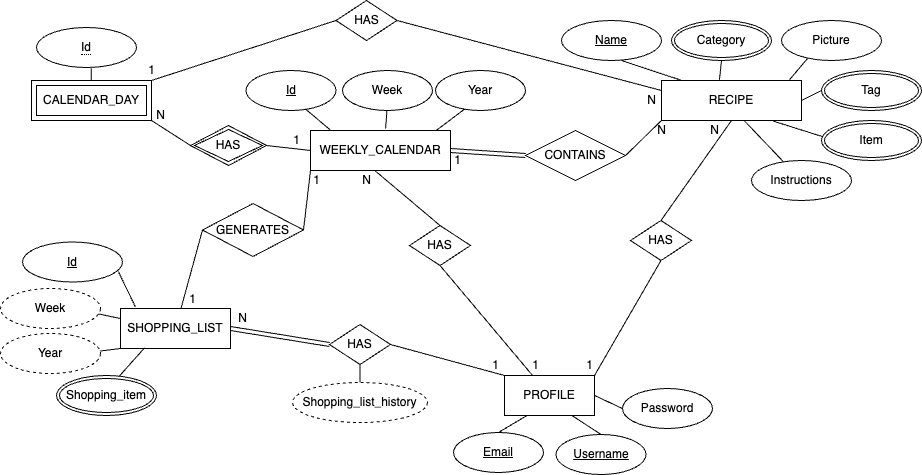

The diagram above was exported from draw.io. Its source (the exported page's mxGraphModel, read from the mxfile embedded in the PNG):
<mxGraphModel dx="1965" dy="1174" grid="0" gridSize="10" guides="1" tooltips="1" connect="1" arrows="1" fold="1" page="0" pageScale="1" pageWidth="827" pageHeight="1169" math="0" shadow="0">
  <root>
    <mxCell id="0" />
    <mxCell id="1" parent="0" />
    <mxCell id="gj2bd996YC817Sj0qx-D-1" value="&lt;u&gt;Email&lt;/u&gt;" style="ellipse;whiteSpace=wrap;html=1;" parent="1" vertex="1">
      <mxGeometry x="342" y="402" width="90" height="40" as="geometry" />
    </mxCell>
    <mxCell id="gj2bd996YC817Sj0qx-D-2" value="PROFILE" style="rounded=0;whiteSpace=wrap;html=1;" parent="1" vertex="1">
      <mxGeometry x="393" y="345" width="90" height="40" as="geometry" />
    </mxCell>
    <mxCell id="gj2bd996YC817Sj0qx-D-3" value="&lt;u&gt;Username&lt;/u&gt;" style="ellipse;whiteSpace=wrap;html=1;" parent="1" vertex="1">
      <mxGeometry x="444.5" y="404" width="90" height="40" as="geometry" />
    </mxCell>
    <mxCell id="gj2bd996YC817Sj0qx-D-4" value="Password" style="ellipse;whiteSpace=wrap;html=1;" parent="1" vertex="1">
      <mxGeometry x="511" y="358" width="90" height="40" as="geometry" />
    </mxCell>
    <mxCell id="gj2bd996YC817Sj0qx-D-7" value="" style="endArrow=none;html=1;rounded=0;exitX=0.5;exitY=0;exitDx=0;exitDy=0;entryX=0.25;entryY=1;entryDx=0;entryDy=0;" parent="1" source="gj2bd996YC817Sj0qx-D-1" target="gj2bd996YC817Sj0qx-D-2" edge="1">
      <mxGeometry width="50" height="50" relative="1" as="geometry">
        <mxPoint x="368.0100000000002" y="379" as="sourcePoint" />
        <mxPoint x="683" y="345" as="targetPoint" />
      </mxGeometry>
    </mxCell>
    <mxCell id="gj2bd996YC817Sj0qx-D-8" value="" style="endArrow=none;html=1;rounded=0;exitX=0.5;exitY=0;exitDx=0;exitDy=0;entryX=0.75;entryY=1;entryDx=0;entryDy=0;" parent="1" source="gj2bd996YC817Sj0qx-D-3" target="gj2bd996YC817Sj0qx-D-2" edge="1">
      <mxGeometry width="50" height="50" relative="1" as="geometry">
        <mxPoint x="633" y="395" as="sourcePoint" />
        <mxPoint x="683" y="345" as="targetPoint" />
      </mxGeometry>
    </mxCell>
    <mxCell id="gj2bd996YC817Sj0qx-D-9" value="" style="endArrow=none;html=1;rounded=0;exitX=0;exitY=0.5;exitDx=0;exitDy=0;entryX=1;entryY=0.5;entryDx=0;entryDy=0;" parent="1" source="gj2bd996YC817Sj0qx-D-4" edge="1" target="gj2bd996YC817Sj0qx-D-2">
      <mxGeometry width="50" height="50" relative="1" as="geometry">
        <mxPoint x="463" y="425" as="sourcePoint" />
        <mxPoint x="453" y="385" as="targetPoint" />
      </mxGeometry>
    </mxCell>
    <mxCell id="gj2bd996YC817Sj0qx-D-11" value="SHOPPING_LIST" style="rounded=0;whiteSpace=wrap;html=1;" parent="1" vertex="1">
      <mxGeometry x="9" y="278" width="110" height="40" as="geometry" />
    </mxCell>
    <mxCell id="gj2bd996YC817Sj0qx-D-12" value="HAS" style="rhombus;whiteSpace=wrap;html=1;" parent="1" vertex="1">
      <mxGeometry x="218" y="294" width="61" height="40" as="geometry" />
    </mxCell>
    <mxCell id="gj2bd996YC817Sj0qx-D-13" value="" style="endArrow=none;html=1;rounded=0;entryX=1;entryY=0.5;entryDx=0;entryDy=0;exitX=0;exitY=0;exitDx=0;exitDy=0;" parent="1" source="gj2bd996YC817Sj0qx-D-2" target="gj2bd996YC817Sj0qx-D-12" edge="1">
      <mxGeometry width="50" height="50" relative="1" as="geometry">
        <mxPoint x="390" y="360" as="sourcePoint" />
        <mxPoint x="440" y="310" as="targetPoint" />
      </mxGeometry>
    </mxCell>
    <mxCell id="gj2bd996YC817Sj0qx-D-16" value="" style="shape=link;endArrow=classic;startArrow=classic;html=1;rounded=0;entryX=1;entryY=0.5;entryDx=0;entryDy=0;exitX=0;exitY=0.5;exitDx=0;exitDy=0;" parent="1" source="gj2bd996YC817Sj0qx-D-12" target="gj2bd996YC817Sj0qx-D-11" edge="1">
      <mxGeometry width="100" height="100" relative="1" as="geometry">
        <mxPoint x="228" y="325" as="sourcePoint" />
        <mxPoint x="460" y="280" as="targetPoint" />
      </mxGeometry>
    </mxCell>
    <mxCell id="gj2bd996YC817Sj0qx-D-17" value="&lt;u&gt;Id&lt;/u&gt;" style="ellipse;whiteSpace=wrap;html=1;" parent="1" vertex="1">
      <mxGeometry x="-89" y="211.5" width="100" height="40" as="geometry" />
    </mxCell>
    <mxCell id="gj2bd996YC817Sj0qx-D-22" value="" style="endArrow=none;html=1;rounded=0;entryX=0.218;entryY=0.986;entryDx=0;entryDy=0;entryPerimeter=0;" parent="1" target="gj2bd996YC817Sj0qx-D-11" edge="1">
      <mxGeometry width="50" height="50" relative="1" as="geometry">
        <mxPoint x="-4.249516617259587" y="359.155706194417" as="sourcePoint" />
        <mxPoint x="309" y="378" as="targetPoint" />
      </mxGeometry>
    </mxCell>
    <mxCell id="gj2bd996YC817Sj0qx-D-23" value="" style="endArrow=none;html=1;rounded=0;entryX=0;entryY=1;entryDx=0;entryDy=0;exitX=0.977;exitY=0.319;exitDx=0;exitDy=0;exitPerimeter=0;" parent="1" target="gj2bd996YC817Sj0qx-D-11" edge="1">
      <mxGeometry width="50" height="50" relative="1" as="geometry">
        <mxPoint x="-13.069999999999936" y="320.76" as="sourcePoint" />
        <mxPoint x="309" y="378" as="targetPoint" />
      </mxGeometry>
    </mxCell>
    <mxCell id="gj2bd996YC817Sj0qx-D-24" value="" style="endArrow=none;html=1;rounded=0;entryX=0;entryY=0.25;entryDx=0;entryDy=0;exitX=0.983;exitY=0.639;exitDx=0;exitDy=0;exitPerimeter=0;" parent="1" target="gj2bd996YC817Sj0qx-D-11" edge="1">
      <mxGeometry width="50" height="50" relative="1" as="geometry">
        <mxPoint x="-12.529999999999973" y="283.5600000000002" as="sourcePoint" />
        <mxPoint x="309" y="378" as="targetPoint" />
      </mxGeometry>
    </mxCell>
    <mxCell id="gj2bd996YC817Sj0qx-D-25" value="" style="endArrow=none;html=1;rounded=0;entryX=0.958;entryY=0.736;entryDx=0;entryDy=0;entryPerimeter=0;exitX=0.136;exitY=-0.037;exitDx=0;exitDy=0;exitPerimeter=0;" parent="1" source="gj2bd996YC817Sj0qx-D-11" target="gj2bd996YC817Sj0qx-D-17" edge="1">
      <mxGeometry width="50" height="50" relative="1" as="geometry">
        <mxPoint x="259" y="428" as="sourcePoint" />
        <mxPoint x="309" y="378" as="targetPoint" />
      </mxGeometry>
    </mxCell>
    <mxCell id="gj2bd996YC817Sj0qx-D-27" value="" style="endArrow=none;html=1;rounded=0;entryX=0.5;entryY=1;entryDx=0;entryDy=0;" parent="1" target="gj2bd996YC817Sj0qx-D-12" edge="1" source="gj2bd996YC817Sj0qx-D-57">
      <mxGeometry width="50" height="50" relative="1" as="geometry">
        <mxPoint x="119.18000000000006" y="372.24000000000024" as="sourcePoint" />
        <mxPoint x="360" y="250" as="targetPoint" />
      </mxGeometry>
    </mxCell>
    <mxCell id="gj2bd996YC817Sj0qx-D-28" value="1" style="text;html=1;align=center;verticalAlign=middle;resizable=0;points=[];autosize=1;strokeColor=none;fillColor=none;" parent="1" vertex="1">
      <mxGeometry x="369" y="320" width="30" height="30" as="geometry" />
    </mxCell>
    <mxCell id="gj2bd996YC817Sj0qx-D-29" value="N" style="text;html=1;align=center;verticalAlign=middle;resizable=0;points=[];autosize=1;strokeColor=none;fillColor=none;" parent="1" vertex="1">
      <mxGeometry x="116" y="273" width="30" height="30" as="geometry" />
    </mxCell>
    <mxCell id="gj2bd996YC817Sj0qx-D-30" value="WEEKLY_CALENDAR" style="rounded=0;whiteSpace=wrap;html=1;" parent="1" vertex="1">
      <mxGeometry x="199" y="100" width="140" height="40" as="geometry" />
    </mxCell>
    <mxCell id="gj2bd996YC817Sj0qx-D-31" value="&lt;u&gt;Id&lt;/u&gt;" style="ellipse;whiteSpace=wrap;html=1;" parent="1" vertex="1">
      <mxGeometry x="134.5" y="40" width="90" height="40" as="geometry" />
    </mxCell>
    <mxCell id="gj2bd996YC817Sj0qx-D-32" value="Week&lt;span style=&quot;color: rgba(0, 0, 0, 0); font-family: monospace; font-size: 0px; text-align: start;&quot;&gt;%3CmxGraphModel%3E%3Croot%3E%3CmxCell%20id%3D%220%22%2F%3E%3CmxCell%20id%3D%221%22%20parent%3D%220%22%2F%3E%3CmxCell%20id%3D%222%22%20value%3D%22Password%22%20style%3D%22ellipse%3BwhiteSpace%3Dwrap%3Bhtml%3D1%3B%22%20vertex%3D%221%22%20parent%3D%221%22%3E%3CmxGeometry%20x%3D%22379%22%20y%3D%22430%22%20width%3D%2290%22%20height%3D%2240%22%20as%3D%22geometry%22%2F%3E%3C%2FmxCell%3E%3C%2Froot%3E%3C%2FmxGraphModel%3E&lt;/span&gt;" style="ellipse;whiteSpace=wrap;html=1;" parent="1" vertex="1">
      <mxGeometry x="231" y="40" width="90" height="40" as="geometry" />
    </mxCell>
    <mxCell id="gj2bd996YC817Sj0qx-D-33" value="Year" style="ellipse;whiteSpace=wrap;html=1;" parent="1" vertex="1">
      <mxGeometry x="324" y="40" width="90" height="40" as="geometry" />
    </mxCell>
    <mxCell id="gj2bd996YC817Sj0qx-D-34" value="" style="endArrow=none;html=1;rounded=0;entryX=0.319;entryY=0.972;entryDx=0;entryDy=0;exitX=0.898;exitY=0;exitDx=0;exitDy=0;entryPerimeter=0;exitPerimeter=0;" parent="1" source="gj2bd996YC817Sj0qx-D-30" target="gj2bd996YC817Sj0qx-D-33" edge="1">
      <mxGeometry width="50" height="50" relative="1" as="geometry">
        <mxPoint x="370" y="210" as="sourcePoint" />
        <mxPoint x="420" y="160" as="targetPoint" />
      </mxGeometry>
    </mxCell>
    <mxCell id="gj2bd996YC817Sj0qx-D-35" value="" style="endArrow=none;html=1;rounded=0;exitX=0.536;exitY=-0.05;exitDx=0;exitDy=0;exitPerimeter=0;" parent="1" source="gj2bd996YC817Sj0qx-D-30" target="gj2bd996YC817Sj0qx-D-32" edge="1">
      <mxGeometry width="50" height="50" relative="1" as="geometry">
        <mxPoint x="370" y="210" as="sourcePoint" />
        <mxPoint x="420" y="160" as="targetPoint" />
      </mxGeometry>
    </mxCell>
    <mxCell id="gj2bd996YC817Sj0qx-D-36" value="" style="endArrow=none;html=1;rounded=0;entryX=0.14;entryY=-0.017;entryDx=0;entryDy=0;exitX=0.659;exitY=0.958;exitDx=0;exitDy=0;exitPerimeter=0;entryPerimeter=0;" parent="1" source="gj2bd996YC817Sj0qx-D-31" target="gj2bd996YC817Sj0qx-D-30" edge="1">
      <mxGeometry width="50" height="50" relative="1" as="geometry">
        <mxPoint x="370" y="200" as="sourcePoint" />
        <mxPoint x="420" y="150" as="targetPoint" />
      </mxGeometry>
    </mxCell>
    <mxCell id="gj2bd996YC817Sj0qx-D-37" value="HAS" style="rhombus;whiteSpace=wrap;html=1;" parent="1" vertex="1">
      <mxGeometry x="298" y="195" width="61" height="40" as="geometry" />
    </mxCell>
    <mxCell id="gj2bd996YC817Sj0qx-D-38" value="" style="endArrow=none;html=1;rounded=0;entryX=0.5;entryY=1;entryDx=0;entryDy=0;exitX=0.312;exitY=0;exitDx=0;exitDy=0;exitPerimeter=0;" parent="1" source="gj2bd996YC817Sj0qx-D-2" target="gj2bd996YC817Sj0qx-D-37" edge="1">
      <mxGeometry width="50" height="50" relative="1" as="geometry">
        <mxPoint x="370" y="300" as="sourcePoint" />
        <mxPoint x="420" y="250" as="targetPoint" />
      </mxGeometry>
    </mxCell>
    <mxCell id="gj2bd996YC817Sj0qx-D-39" value="" style="endArrow=none;html=1;rounded=0;entryX=0.459;entryY=1;entryDx=0;entryDy=0;entryPerimeter=0;exitX=0.5;exitY=0;exitDx=0;exitDy=0;" parent="1" source="gj2bd996YC817Sj0qx-D-37" target="gj2bd996YC817Sj0qx-D-30" edge="1">
      <mxGeometry width="50" height="50" relative="1" as="geometry">
        <mxPoint x="370" y="300" as="sourcePoint" />
        <mxPoint x="420" y="250" as="targetPoint" />
      </mxGeometry>
    </mxCell>
    <mxCell id="gj2bd996YC817Sj0qx-D-40" value="1" style="text;html=1;align=center;verticalAlign=middle;resizable=0;points=[];autosize=1;strokeColor=none;fillColor=none;" parent="1" vertex="1">
      <mxGeometry x="409" y="320" width="30" height="30" as="geometry" />
    </mxCell>
    <mxCell id="gj2bd996YC817Sj0qx-D-44" value="" style="endArrow=none;html=1;rounded=0;exitX=0;exitY=0.5;exitDx=0;exitDy=0;entryX=1;entryY=1;entryDx=0;entryDy=0;" parent="1" source="gj2bd996YC817Sj0qx-D-59" target="gj2bd996YC817Sj0qx-D-55" edge="1">
      <mxGeometry width="50" height="50" relative="1" as="geometry">
        <mxPoint x="83.15400000000022" y="116.68000000000006" as="sourcePoint" />
        <mxPoint x="47.5" y="100" as="targetPoint" />
      </mxGeometry>
    </mxCell>
    <mxCell id="gj2bd996YC817Sj0qx-D-45" value="" style="endArrow=none;html=1;rounded=0;entryX=0;entryY=0.5;entryDx=0;entryDy=0;exitX=1;exitY=0.5;exitDx=0;exitDy=0;" parent="1" source="gj2bd996YC817Sj0qx-D-59" target="gj2bd996YC817Sj0qx-D-30" edge="1">
      <mxGeometry width="50" height="50" relative="1" as="geometry">
        <mxPoint x="125" y="130" as="sourcePoint" />
        <mxPoint x="320" y="200" as="targetPoint" />
      </mxGeometry>
    </mxCell>
    <mxCell id="gj2bd996YC817Sj0qx-D-48" value="1" style="text;html=1;align=center;verticalAlign=middle;resizable=0;points=[];autosize=1;strokeColor=none;fillColor=none;" parent="1" vertex="1">
      <mxGeometry x="170" y="95" width="30" height="30" as="geometry" />
    </mxCell>
    <mxCell id="gj2bd996YC817Sj0qx-D-49" value="N" style="text;html=1;align=center;verticalAlign=middle;resizable=0;points=[];autosize=1;strokeColor=none;fillColor=none;" parent="1" vertex="1">
      <mxGeometry x="34" y="70" width="30" height="30" as="geometry" />
    </mxCell>
    <mxCell id="gj2bd996YC817Sj0qx-D-51" value="&lt;span style=&quot;border-bottom: 1px dotted&quot;&gt;Id&lt;/span&gt;" style="ellipse;whiteSpace=wrap;html=1;align=center;" parent="1" vertex="1">
      <mxGeometry x="-75" y="-3" width="100" height="40" as="geometry" />
    </mxCell>
    <mxCell id="gj2bd996YC817Sj0qx-D-52" value="Week" style="ellipse;whiteSpace=wrap;html=1;align=center;dashed=1;" parent="1" vertex="1">
      <mxGeometry x="-111" y="258" width="100" height="40" as="geometry" />
    </mxCell>
    <mxCell id="gj2bd996YC817Sj0qx-D-53" value="Year" style="ellipse;whiteSpace=wrap;html=1;align=center;dashed=1;" parent="1" vertex="1">
      <mxGeometry x="-111" y="303" width="100" height="40" as="geometry" />
    </mxCell>
    <mxCell id="gj2bd996YC817Sj0qx-D-55" value="CALENDAR_DAY" style="shape=ext;margin=3;double=1;whiteSpace=wrap;html=1;align=center;" parent="1" vertex="1">
      <mxGeometry x="-80" y="50" width="120" height="40" as="geometry" />
    </mxCell>
    <mxCell id="gj2bd996YC817Sj0qx-D-56" value="Shopping_item" style="ellipse;shape=doubleEllipse;margin=3;whiteSpace=wrap;html=1;align=center;" parent="1" vertex="1">
      <mxGeometry x="-55" y="345" width="100" height="40" as="geometry" />
    </mxCell>
    <mxCell id="gj2bd996YC817Sj0qx-D-57" value="Shopping_list_history" style="ellipse;whiteSpace=wrap;html=1;align=center;dashed=1;" parent="1" vertex="1">
      <mxGeometry x="181" y="352" width="135" height="40" as="geometry" />
    </mxCell>
    <mxCell id="gj2bd996YC817Sj0qx-D-59" value="HAS" style="shape=rhombus;double=1;perimeter=rhombusPerimeter;whiteSpace=wrap;html=1;align=center;" parent="1" vertex="1">
      <mxGeometry x="79" y="95" width="76" height="40" as="geometry" />
    </mxCell>
    <mxCell id="gj2bd996YC817Sj0qx-D-60" value="" style="endArrow=none;html=1;rounded=0;entryX=0.547;entryY=1.017;entryDx=0;entryDy=0;entryPerimeter=0;" parent="1" source="gj2bd996YC817Sj0qx-D-55" target="gj2bd996YC817Sj0qx-D-51" edge="1">
      <mxGeometry width="50" height="50" relative="1" as="geometry">
        <mxPoint x="310" y="190" as="sourcePoint" />
        <mxPoint x="360" y="140" as="targetPoint" />
      </mxGeometry>
    </mxCell>
    <mxCell id="gj2bd996YC817Sj0qx-D-61" value="N" style="text;html=1;align=center;verticalAlign=middle;resizable=0;points=[];autosize=1;strokeColor=none;fillColor=none;" parent="1" vertex="1">
      <mxGeometry x="240" y="135" width="30" height="30" as="geometry" />
    </mxCell>
    <mxCell id="gj2bd996YC817Sj0qx-D-62" value="RECIPE" style="rounded=0;whiteSpace=wrap;html=1;" parent="1" vertex="1">
      <mxGeometry x="550" y="50" width="140" height="40" as="geometry" />
    </mxCell>
    <mxCell id="gj2bd996YC817Sj0qx-D-64" value="Name" style="ellipse;whiteSpace=wrap;html=1;align=center;fontStyle=4;" parent="1" vertex="1">
      <mxGeometry x="450" y="-10" width="100" height="40" as="geometry" />
    </mxCell>
    <mxCell id="gj2bd996YC817Sj0qx-D-65" value="Category" style="ellipse;shape=doubleEllipse;margin=3;whiteSpace=wrap;html=1;align=center;" parent="1" vertex="1">
      <mxGeometry x="560" y="-10" width="100" height="40" as="geometry" />
    </mxCell>
    <mxCell id="gj2bd996YC817Sj0qx-D-66" value="Picture" style="ellipse;whiteSpace=wrap;html=1;align=center;" parent="1" vertex="1">
      <mxGeometry x="670" y="-10" width="100" height="40" as="geometry" />
    </mxCell>
    <mxCell id="gj2bd996YC817Sj0qx-D-67" value="Tag" style="ellipse;shape=doubleEllipse;margin=3;whiteSpace=wrap;html=1;align=center;" parent="1" vertex="1">
      <mxGeometry x="710" y="40" width="100" height="40" as="geometry" />
    </mxCell>
    <mxCell id="gj2bd996YC817Sj0qx-D-68" value="Item" style="ellipse;shape=doubleEllipse;margin=3;whiteSpace=wrap;html=1;align=center;" parent="1" vertex="1">
      <mxGeometry x="710" y="90" width="100" height="40" as="geometry" />
    </mxCell>
    <mxCell id="gj2bd996YC817Sj0qx-D-69" value="Instructions" style="ellipse;whiteSpace=wrap;html=1;align=center;" parent="1" vertex="1">
      <mxGeometry x="640" y="130" width="100" height="40" as="geometry" />
    </mxCell>
    <mxCell id="gj2bd996YC817Sj0qx-D-70" value="" style="endArrow=none;html=1;rounded=0;exitX=0.136;exitY=-0.012;exitDx=0;exitDy=0;exitPerimeter=0;" parent="1" source="gj2bd996YC817Sj0qx-D-62" edge="1">
      <mxGeometry width="50" height="50" relative="1" as="geometry">
        <mxPoint x="350" y="220" as="sourcePoint" />
        <mxPoint x="510" y="30" as="targetPoint" />
      </mxGeometry>
    </mxCell>
    <mxCell id="gj2bd996YC817Sj0qx-D-71" value="" style="endArrow=none;html=1;rounded=0;entryX=0.5;entryY=1;entryDx=0;entryDy=0;exitX=0.414;exitY=-0.017;exitDx=0;exitDy=0;exitPerimeter=0;" parent="1" source="gj2bd996YC817Sj0qx-D-62" target="gj2bd996YC817Sj0qx-D-65" edge="1">
      <mxGeometry width="50" height="50" relative="1" as="geometry">
        <mxPoint x="350" y="220" as="sourcePoint" />
        <mxPoint x="400" y="170" as="targetPoint" />
      </mxGeometry>
    </mxCell>
    <mxCell id="gj2bd996YC817Sj0qx-D-72" value="" style="endArrow=none;html=1;rounded=0;entryX=0.26;entryY=0.95;entryDx=0;entryDy=0;entryPerimeter=0;exitX=0.914;exitY=-0.017;exitDx=0;exitDy=0;exitPerimeter=0;" parent="1" source="gj2bd996YC817Sj0qx-D-62" target="gj2bd996YC817Sj0qx-D-66" edge="1">
      <mxGeometry width="50" height="50" relative="1" as="geometry">
        <mxPoint x="350" y="220" as="sourcePoint" />
        <mxPoint x="400" y="170" as="targetPoint" />
      </mxGeometry>
    </mxCell>
    <mxCell id="gj2bd996YC817Sj0qx-D-73" value="" style="endArrow=none;html=1;rounded=0;entryX=0;entryY=0.5;entryDx=0;entryDy=0;exitX=1;exitY=0.5;exitDx=0;exitDy=0;" parent="1" source="gj2bd996YC817Sj0qx-D-62" target="gj2bd996YC817Sj0qx-D-67" edge="1">
      <mxGeometry width="50" height="50" relative="1" as="geometry">
        <mxPoint x="350" y="220" as="sourcePoint" />
        <mxPoint x="400" y="170" as="targetPoint" />
      </mxGeometry>
    </mxCell>
    <mxCell id="gj2bd996YC817Sj0qx-D-74" value="" style="endArrow=none;html=1;rounded=0;entryX=0.007;entryY=0.4;entryDx=0;entryDy=0;entryPerimeter=0;exitX=0.8;exitY=1.017;exitDx=0;exitDy=0;exitPerimeter=0;" parent="1" source="gj2bd996YC817Sj0qx-D-62" target="gj2bd996YC817Sj0qx-D-68" edge="1">
      <mxGeometry width="50" height="50" relative="1" as="geometry">
        <mxPoint x="350" y="220" as="sourcePoint" />
        <mxPoint x="400" y="170" as="targetPoint" />
      </mxGeometry>
    </mxCell>
    <mxCell id="gj2bd996YC817Sj0qx-D-75" value="" style="endArrow=none;html=1;rounded=0;entryX=0.59;entryY=1;entryDx=0;entryDy=0;entryPerimeter=0;exitX=0.32;exitY=0.033;exitDx=0;exitDy=0;exitPerimeter=0;" parent="1" source="gj2bd996YC817Sj0qx-D-69" target="gj2bd996YC817Sj0qx-D-62" edge="1">
      <mxGeometry width="50" height="50" relative="1" as="geometry">
        <mxPoint x="350" y="220" as="sourcePoint" />
        <mxPoint x="400" y="170" as="targetPoint" />
      </mxGeometry>
    </mxCell>
    <mxCell id="gj2bd996YC817Sj0qx-D-76" value="CONTAINS" style="shape=rhombus;perimeter=rhombusPerimeter;whiteSpace=wrap;html=1;align=center;" parent="1" vertex="1">
      <mxGeometry x="414" y="100" width="100" height="50" as="geometry" />
    </mxCell>
    <mxCell id="gj2bd996YC817Sj0qx-D-77" value="" style="endArrow=none;html=1;rounded=0;entryX=0;entryY=1;entryDx=0;entryDy=0;exitX=1;exitY=0.5;exitDx=0;exitDy=0;" parent="1" source="gj2bd996YC817Sj0qx-D-76" target="gj2bd996YC817Sj0qx-D-62" edge="1">
      <mxGeometry width="50" height="50" relative="1" as="geometry">
        <mxPoint x="350" y="220" as="sourcePoint" />
        <mxPoint x="400" y="170" as="targetPoint" />
      </mxGeometry>
    </mxCell>
    <mxCell id="gj2bd996YC817Sj0qx-D-78" value="" style="endArrow=none;html=1;rounded=0;entryX=0;entryY=0.5;entryDx=0;entryDy=0;exitX=1;exitY=0.5;exitDx=0;exitDy=0;shape=link;" parent="1" source="gj2bd996YC817Sj0qx-D-30" target="gj2bd996YC817Sj0qx-D-76" edge="1">
      <mxGeometry width="50" height="50" relative="1" as="geometry">
        <mxPoint x="350" y="220" as="sourcePoint" />
        <mxPoint x="400" y="170" as="targetPoint" />
      </mxGeometry>
    </mxCell>
    <mxCell id="gj2bd996YC817Sj0qx-D-79" value="1" style="text;html=1;align=center;verticalAlign=middle;resizable=0;points=[];autosize=1;strokeColor=none;fillColor=none;" parent="1" vertex="1">
      <mxGeometry x="331" y="115" width="30" height="30" as="geometry" />
    </mxCell>
    <mxCell id="gj2bd996YC817Sj0qx-D-80" value="N" style="text;html=1;align=center;verticalAlign=middle;resizable=0;points=[];autosize=1;strokeColor=none;fillColor=none;" parent="1" vertex="1">
      <mxGeometry x="534.5" y="85" width="30" height="30" as="geometry" />
    </mxCell>
    <mxCell id="gj2bd996YC817Sj0qx-D-81" value="HAS" style="rhombus;whiteSpace=wrap;html=1;" parent="1" vertex="1">
      <mxGeometry x="519" y="190" width="61" height="40" as="geometry" />
    </mxCell>
    <mxCell id="gj2bd996YC817Sj0qx-D-82" value="" style="endArrow=none;html=1;rounded=0;entryX=0.5;entryY=1;entryDx=0;entryDy=0;exitX=1;exitY=0;exitDx=0;exitDy=0;" parent="1" source="gj2bd996YC817Sj0qx-D-2" target="gj2bd996YC817Sj0qx-D-81" edge="1">
      <mxGeometry width="50" height="50" relative="1" as="geometry">
        <mxPoint x="550" y="330" as="sourcePoint" />
        <mxPoint x="400" y="320" as="targetPoint" />
      </mxGeometry>
    </mxCell>
    <mxCell id="gj2bd996YC817Sj0qx-D-83" value="" style="endArrow=none;html=1;rounded=0;entryX=0.5;entryY=1;entryDx=0;entryDy=0;exitX=0.5;exitY=0;exitDx=0;exitDy=0;" parent="1" source="gj2bd996YC817Sj0qx-D-81" target="gj2bd996YC817Sj0qx-D-62" edge="1">
      <mxGeometry width="50" height="50" relative="1" as="geometry">
        <mxPoint x="350" y="370" as="sourcePoint" />
        <mxPoint x="400" y="320" as="targetPoint" />
      </mxGeometry>
    </mxCell>
    <mxCell id="gj2bd996YC817Sj0qx-D-84" value="1" style="text;html=1;align=center;verticalAlign=middle;resizable=0;points=[];autosize=1;strokeColor=none;fillColor=none;" parent="1" vertex="1">
      <mxGeometry x="463" y="320" width="30" height="30" as="geometry" />
    </mxCell>
    <mxCell id="gj2bd996YC817Sj0qx-D-85" value="N" style="text;html=1;align=center;verticalAlign=middle;resizable=0;points=[];autosize=1;strokeColor=none;fillColor=none;" parent="1" vertex="1">
      <mxGeometry x="588" y="85" width="30" height="30" as="geometry" />
    </mxCell>
    <mxCell id="gj2bd996YC817Sj0qx-D-87" value="HAS" style="rhombus;whiteSpace=wrap;html=1;" parent="1" vertex="1">
      <mxGeometry x="224.5" y="-30" width="61" height="40" as="geometry" />
    </mxCell>
    <mxCell id="gj2bd996YC817Sj0qx-D-88" value="" style="endArrow=none;html=1;rounded=0;entryX=0;entryY=0.5;entryDx=0;entryDy=0;exitX=1;exitY=0;exitDx=0;exitDy=0;" parent="1" source="gj2bd996YC817Sj0qx-D-55" target="gj2bd996YC817Sj0qx-D-87" edge="1">
      <mxGeometry width="50" height="50" relative="1" as="geometry">
        <mxPoint x="370" y="160" as="sourcePoint" />
        <mxPoint x="420" y="110" as="targetPoint" />
      </mxGeometry>
    </mxCell>
    <mxCell id="gj2bd996YC817Sj0qx-D-89" value="" style="endArrow=none;html=1;rounded=0;entryX=1;entryY=0.5;entryDx=0;entryDy=0;exitX=0;exitY=0.25;exitDx=0;exitDy=0;" parent="1" source="gj2bd996YC817Sj0qx-D-62" target="gj2bd996YC817Sj0qx-D-87" edge="1">
      <mxGeometry width="50" height="50" relative="1" as="geometry">
        <mxPoint x="370" y="150" as="sourcePoint" />
        <mxPoint x="420" y="100" as="targetPoint" />
      </mxGeometry>
    </mxCell>
    <mxCell id="gj2bd996YC817Sj0qx-D-90" value="1" style="text;html=1;align=center;verticalAlign=middle;resizable=0;points=[];autosize=1;strokeColor=none;fillColor=none;" parent="1" vertex="1">
      <mxGeometry x="25" y="25" width="30" height="30" as="geometry" />
    </mxCell>
    <mxCell id="gj2bd996YC817Sj0qx-D-91" value="N" style="text;html=1;align=center;verticalAlign=middle;resizable=0;points=[];autosize=1;strokeColor=none;fillColor=none;" parent="1" vertex="1">
      <mxGeometry x="525" y="55" width="30" height="30" as="geometry" />
    </mxCell>
    <mxCell id="9JSa8olEpUg_1kGNoSMZ-4" value="GENERATES" style="shape=rhombus;perimeter=rhombusPerimeter;whiteSpace=wrap;html=1;align=center;" vertex="1" parent="1">
      <mxGeometry x="91" y="173" width="101" height="53" as="geometry" />
    </mxCell>
    <mxCell id="9JSa8olEpUg_1kGNoSMZ-5" value="" style="endArrow=none;html=1;rounded=0;entryX=0;entryY=1;entryDx=0;entryDy=0;exitX=1;exitY=0.5;exitDx=0;exitDy=0;" edge="1" parent="1" source="9JSa8olEpUg_1kGNoSMZ-4" target="gj2bd996YC817Sj0qx-D-30">
      <mxGeometry width="50" height="50" relative="1" as="geometry">
        <mxPoint x="280" y="280" as="sourcePoint" />
        <mxPoint x="330" y="230" as="targetPoint" />
      </mxGeometry>
    </mxCell>
    <mxCell id="9JSa8olEpUg_1kGNoSMZ-6" value="" style="endArrow=none;html=1;rounded=0;entryX=0;entryY=0.5;entryDx=0;entryDy=0;" edge="1" parent="1" source="gj2bd996YC817Sj0qx-D-11" target="9JSa8olEpUg_1kGNoSMZ-4">
      <mxGeometry width="50" height="50" relative="1" as="geometry">
        <mxPoint x="257" y="307.5" as="sourcePoint" />
        <mxPoint x="116.5" y="227.5" as="targetPoint" />
      </mxGeometry>
    </mxCell>
    <mxCell id="9JSa8olEpUg_1kGNoSMZ-7" value="1" style="text;html=1;align=center;verticalAlign=middle;resizable=0;points=[];autosize=1;strokeColor=none;fillColor=none;" vertex="1" parent="1">
      <mxGeometry x="190" y="135" width="30" height="30" as="geometry" />
    </mxCell>
    <mxCell id="9JSa8olEpUg_1kGNoSMZ-8" value="1" style="text;html=1;align=center;verticalAlign=middle;resizable=0;points=[];autosize=1;strokeColor=none;fillColor=none;" vertex="1" parent="1">
      <mxGeometry x="66" y="254" width="30" height="30" as="geometry" />
    </mxCell>
  </root>
</mxGraphModel>